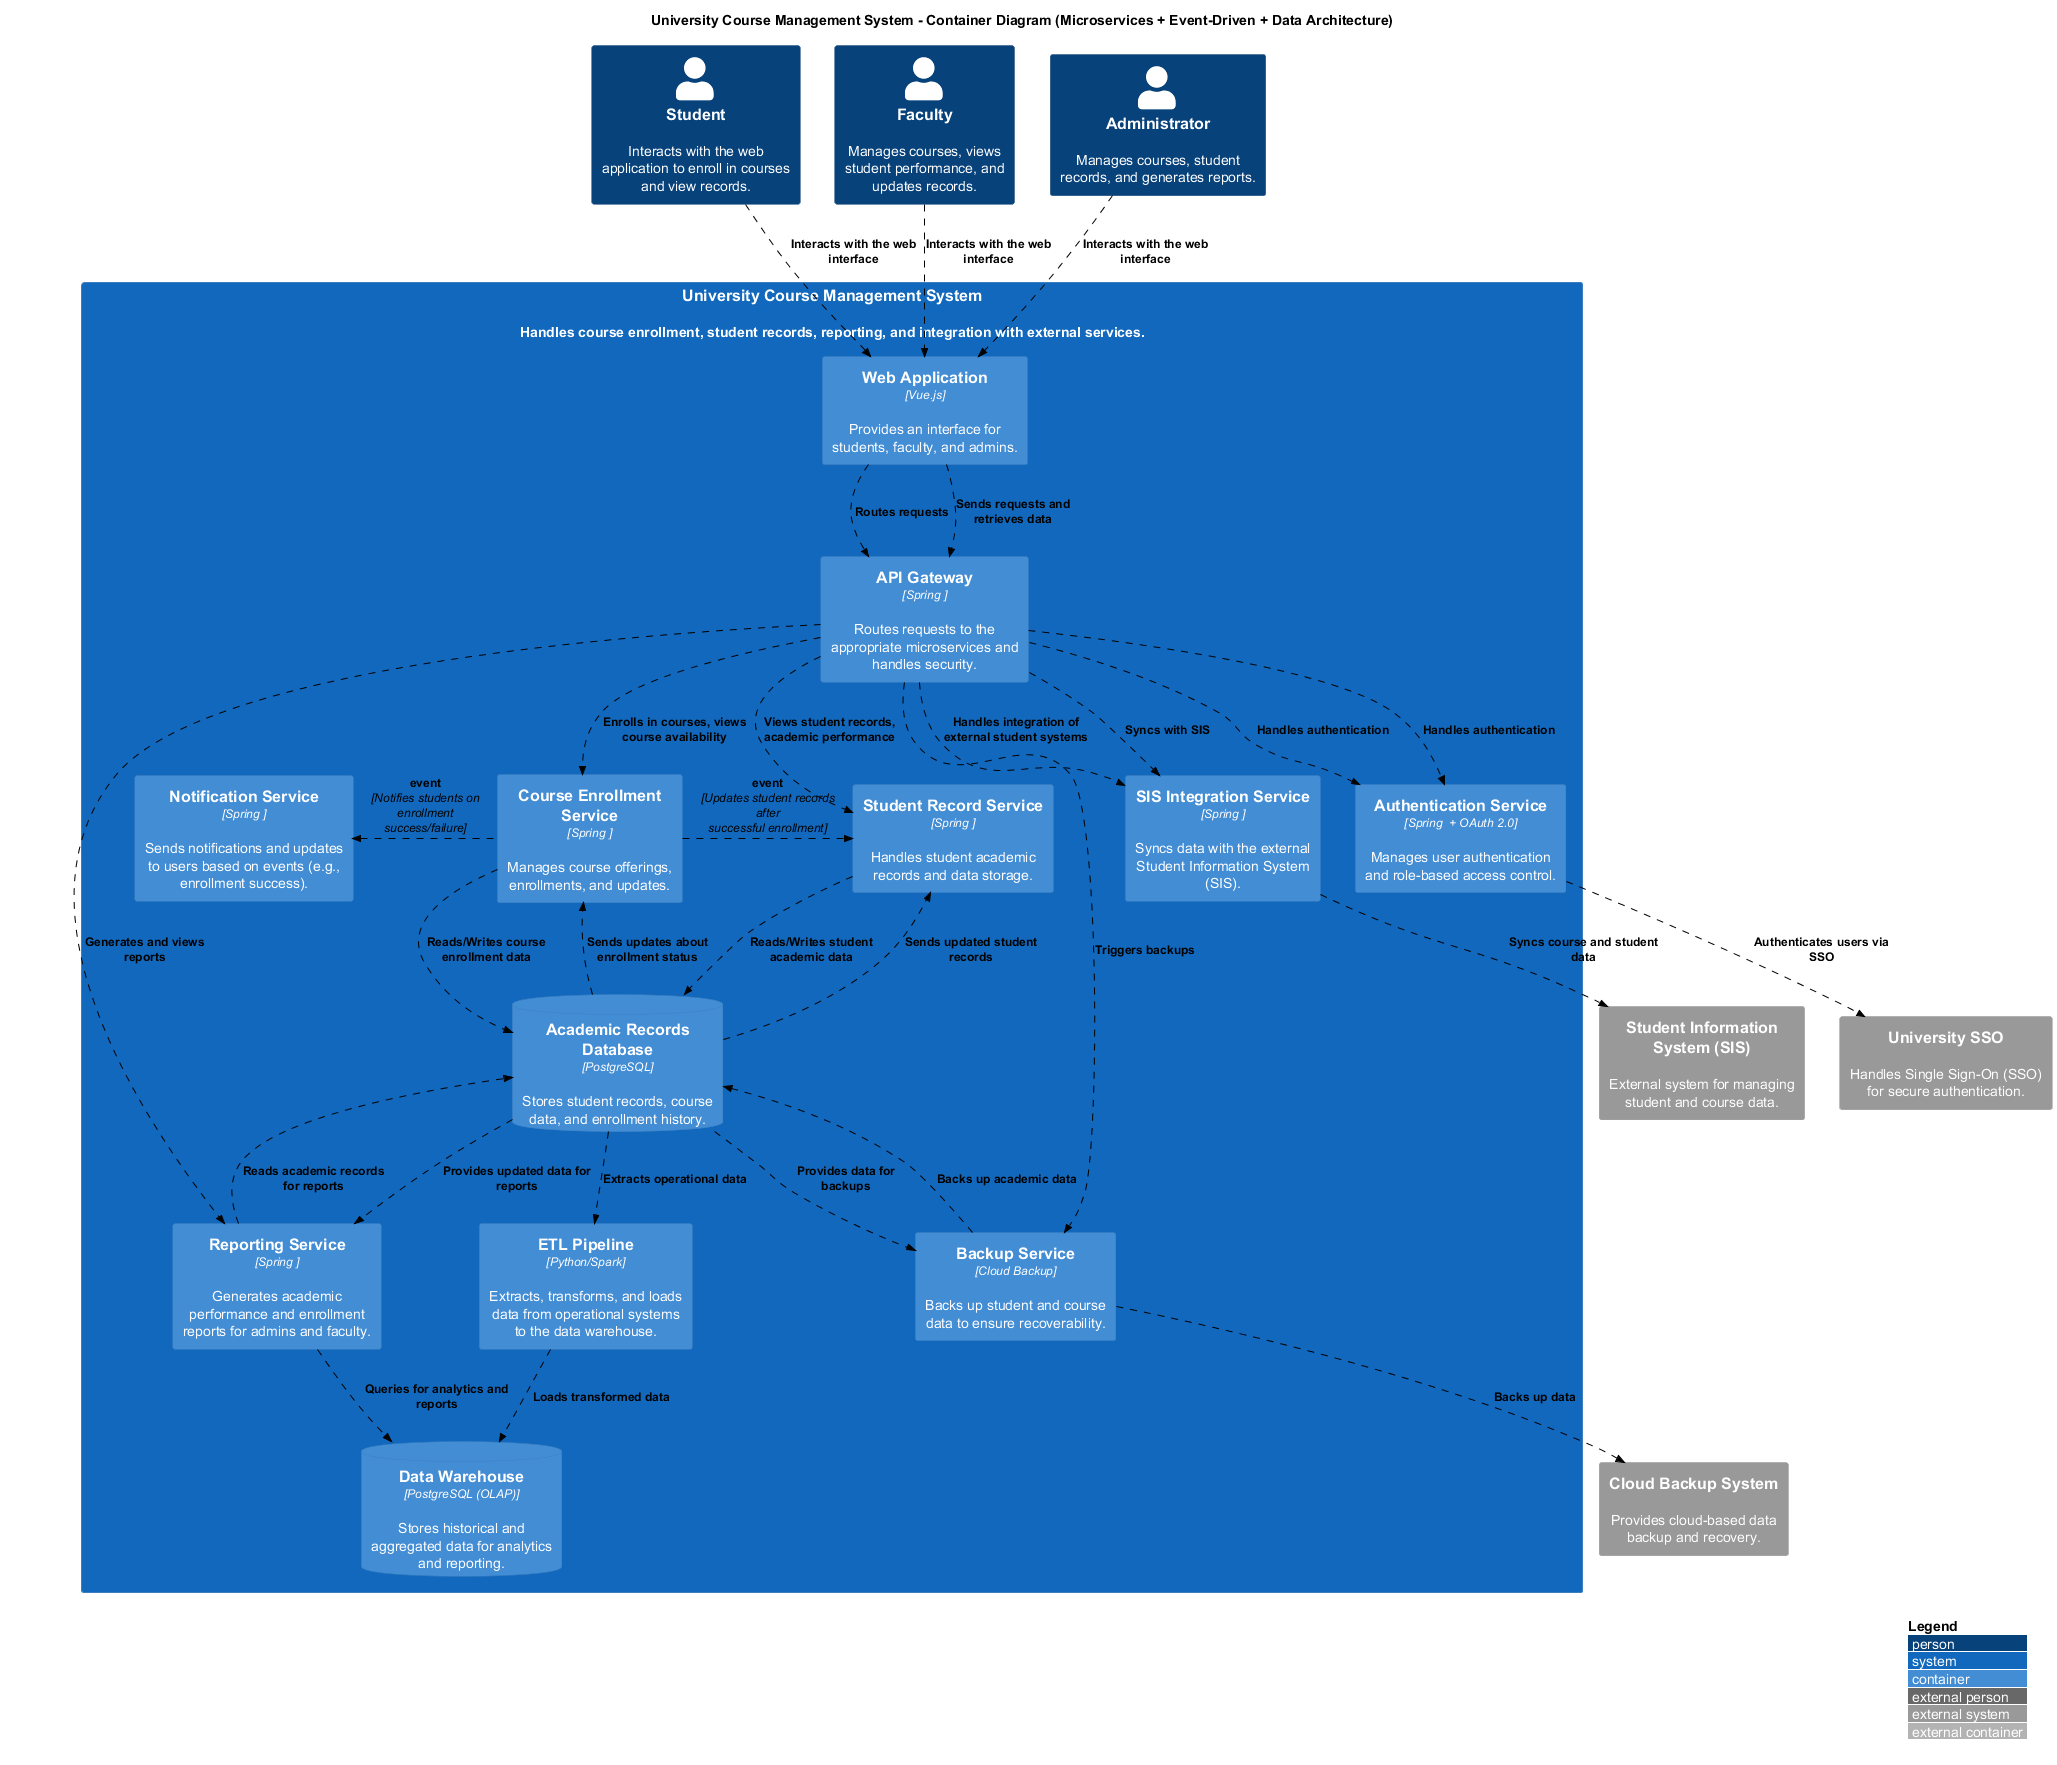

The diagram above was rendered by PlantUML. Its source (embedded in the PNG):
@startuml University Course Management System - Data Architecture
!include https://raw.githubusercontent.com/kirchsth/C4-PlantUML/extended/C4_Container.puml

AddRelTag("sync", $textColor="black", $lineColor="black", $lineStyle = DashedLine())
AddRelTag("event", $textColor="blue", $lineColor="blue", $lineStyle = DottedLine())

LAYOUT_WITH_LEGEND()

title University Course Management System - Container Diagram (Microservices + Event-Driven + Data Architecture)

skinparam Arrow {
  FontColor black
  CaptionFontStyle bold
  Color black
  Style dashed
}

' Define external users (actors)
Person(student, "Student", "Interacts with the web application to enroll in courses and view records.")
Person(faculty, "Faculty", "Manages courses, views student performance, and updates records.")
Person(admin, "Administrator", "Manages courses, student records, and generates reports.")

' Define the main system - Microservices Architecture
System(UCMS, "University Course Management System", "Handles course enrollment, student records, reporting, and integration with external services.") {

    ' Containers (Microservices)
    Container(webApp, "Web Application", "Vue.js", "Provides an interface for students, faculty, and admins.")
    Container(apiGateway, "API Gateway", "Spring ", "Routes requests to the appropriate microservices and handles security.")
    Container(courseService, "Course Enrollment Service", "Spring ", "Manages course offerings, enrollments, and updates.")
    Container(studentService, "Student Record Service", "Spring ", "Handles student academic records and data storage.")
    Container(sisIntegration, "SIS Integration Service", "Spring ", "Syncs data with the external Student Information System (SIS).")
    Container(reportingService, "Reporting Service", "Spring ", "Generates academic performance and enrollment reports for admins and faculty.")
    Container(authService, "Authentication Service", "Spring  + OAuth 2.0", "Manages user authentication and role-based access control.")
    Container(notificationService, "Notification Service", "Spring ", "Sends notifications and updates to users based on events (e.g., enrollment success).")
    Container(backupService, "Backup Service", "Cloud Backup", "Backs up student and course data to ensure recoverability.")
    ContainerDb(academicDb, "Academic Records Database", "PostgreSQL", "Stores student records, course data, and enrollment history.")
    ContainerDb(dataWarehouse, "Data Warehouse", "PostgreSQL (OLAP)", "Stores historical and aggregated data for analytics and reporting.")
    Container(etlPipeline, "ETL Pipeline", "Python/Spark", "Extracts, transforms, and loads data from operational systems to the data warehouse.")
    
}

' Define external systems (Services)
System_Ext(SIS, "Student Information System (SIS)", "External system for managing student and course data.")
System_Ext(backupSystem, "Cloud Backup System", "Provides cloud-based data backup and recovery.")
System_Ext(authSystem, "University SSO", "Handles Single Sign-On (SSO) for secure authentication.")

' Define relationships between users and containers
Rel(student, webApp, "Interacts with the web interface", $tags="sync")
Rel(faculty, webApp, "Interacts with the web interface", $tags="sync")
Rel(admin, webApp, "Interacts with the web interface", $tags="sync")

' Relationships between web application and microservices
Rel(webApp, apiGateway, "Routes requests", $tags="sync")
Rel(apiGateway, courseService, "Enrolls in courses, views course availability", $tags="sync")
Rel(apiGateway, studentService, "Views student records, academic performance", $tags="sync")
Rel(apiGateway, reportingService, "Generates and views reports", $tags="sync")
Rel(apiGateway, authService, "Handles authentication", $tags="sync")
Rel(backupService, backupSystem, "Backs up data", $tags="sync")
Rel(apiGateway, sisIntegration, "Handles integration of external student systems", $tags="sync")

' Event-driven architecture: Interactions triggered by events
Rel_L(courseService, notificationService, event, "Notifies students on enrollment success/failure", $tags="sync")
Rel_R(courseService, studentService, event, "Updates student records after successful enrollment", $tags="sync")

' Relationships between microservices and external systems
Rel(sisIntegration, SIS, "Syncs course and student data", $tags="sync")
Rel(authService, authSystem, "Authenticates users via SSO", $tags="sync")

' Relationships between API Gateway and systems
Rel(webApp, apiGateway, "Sends requests and retrieves data", $tags="sync")
Rel(apiGateway, sisIntegration, "Syncs with SIS", $tags="sync")
Rel(apiGateway, authService, "Handles authentication", $tags="sync")
Rel(apiGateway, backupService, "Triggers backups", $tags="sync")

' Relationships between microservices and database
Rel(courseService, academicDb, "Reads/Writes course enrollment data", $tags="sync")
Rel_D(academicDb, courseService, "Sends updates about enrollment status", $tags="sync")

Rel(studentService, academicDb, "Reads/Writes student academic data", $tags="sync")
Rel_D(academicDb, studentService, "Sends updated student records", $tags="sync")

Rel(reportingService, academicDb, "Reads academic records for reports", $tags="sync")
Rel_D(academicDb, reportingService, "Provides updated data for reports", $tags="sync")

Rel(backupService, academicDb, "Backs up academic data", $tags="sync")
Rel_D(academicDb, backupService, "Provides data for backups", $tags="sync")

' Data warehouse integration and ETL pipeline
Rel(academicDb, etlPipeline, "Extracts operational data", $tags="sync")
Rel(etlPipeline, dataWarehouse, "Loads transformed data", $tags="sync")
Rel(reportingService, dataWarehouse, "Queries for analytics and reports", $tags="sync")

@enduml